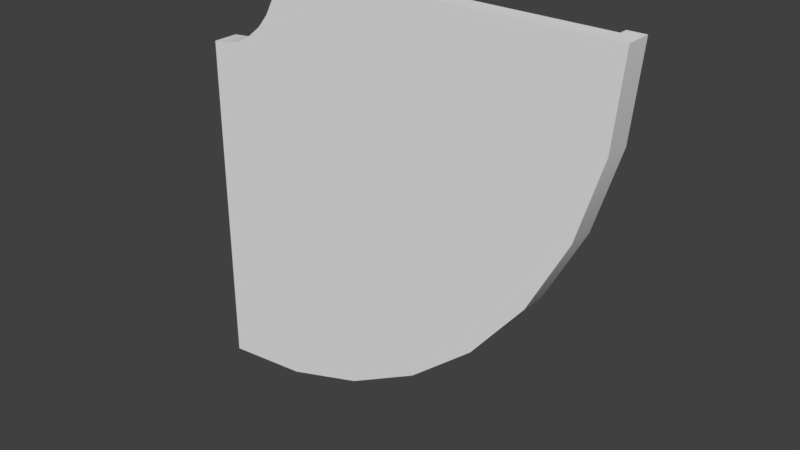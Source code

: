# Source: CurvePath_BaseMesh_0.3.blend  (saved by Blender 2.78.0; exported with 4.5.12 LTS)
import bpy
from mathutils import Matrix  # noqa: F401  (used for matrix-valued properties, if any)

bpy.ops.wm.read_factory_settings(use_empty=True)
scene = bpy.context.scene
scene.name = 'Scene'

# ---- collections
col_collection_1 = bpy.data.collections.new('Collection 1'); scene.collection.children.link(col_collection_1)

# ---- world
world_world = bpy.data.worlds.new('World'); scene.world = world_world
world_world.color = (0.05088, 0.05088, 0.05088)
world_world.use_sun_shadow = False
world_world.sun_shadow_jitter_overblur = 0.0
world_world.cycles.sampling_method = 'MANUAL'

# ---- meshes
me_plane_001 = bpy.data.meshes.new('Plane.001')
me_plane_001.from_pydata([(-3.0, -0.1, -2.0), (-1.8, -0.1, 3.0), (-1.985, -0.1, -1.905), (1.8, -0.1, 3.0), (-1.056, -0.1, -1.623), (-1.823, -0.1, 2.764), (-0.2004, -0.1, -1.166), (1.709, -0.1, 2.026), (0.5499, -0.1, -0.5499), (-1.891, -0.1, 2.539), (1.166, -0.1, 0.2004), (1.438, -0.1, 1.134), (1.623, -0.1, 1.056), (-2.002, -0.1, 2.332), (1.905, -0.1, 1.985), (0.9989, -0.1, 0.3126), (2.0, -0.1, 3.0), (-2.151, -0.1, 2.151), (0.4078, -0.1, -0.4078), (-3.0, -0.1, 2.0), (-2.332, -0.1, 2.002), (-2.805, -0.1, 2.019), (-0.3126, -0.1, -0.9989), (-2.617, -0.1, 2.076), (-2.539, -0.1, 1.891), (-2.444, -0.1, 2.169), (-1.134, -0.1, -1.438), (-2.293, -0.1, 2.293), (-2.764, -0.1, 1.823), (-2.169, -0.1, 2.444), (-2.026, -0.1, -1.709), (-2.076, -0.1, 2.617), (-3.0, -0.1, 1.8), (-2.019, -0.1, 2.805), (-3.0, -0.1, -1.8), (-2.0, -0.1, 3.0), (-3.0, 0.1, -2.0), (-1.985, 0.1, -1.905), (0.4078, 0.1, -0.4078), (0.9989, 0.1, 0.3126), (-2.002, 0.1, 2.332), (-1.891, 0.1, 2.539), (1.438, 0.1, 1.134), (-1.056, 0.1, -1.623), (-1.823, 0.1, 2.764), (1.709, 0.1, 2.026), (-0.2004, 0.1, -1.166), (-1.8, 0.1, 3.0), (1.8, 0.1, 3.0), (0.5499, 0.1, -0.5499), (2.0, 0.1, 3.0), (1.166, 0.1, 0.2004), (1.905, 0.1, 1.985), (1.623, 0.1, 1.056), (-2.151, 0.1, 2.151), (-0.3126, 0.1, -0.9989), (-2.332, 0.1, 2.002), (-2.805, 0.1, 2.019), (-3.0, 0.1, 2.0), (-1.134, 0.1, -1.438), (-2.539, 0.1, 1.891), (-2.617, 0.1, 2.076), (-2.026, 0.1, -1.709), (-2.764, 0.1, 1.823), (-2.444, 0.1, 2.169), (-3.0, 0.1, -1.8), (-3.0, 0.1, 1.8), (-2.293, 0.1, 2.293), (-2.169, 0.1, 2.444), (-2.076, 0.1, 2.617), (-2.019, 0.1, 2.805), (-2.0, 0.1, 3.0), (-3.0, 0.2, -2.0), (-1.985, 0.2, -1.905), (0.4078, 0.2, -0.4078), (0.9989, 0.2, 0.3126), (-2.002, 0.2, 2.332), (-1.891, 0.2, 2.539), (1.438, 0.2, 1.134), (-1.056, 0.2, -1.623), (-1.823, 0.2, 2.764), (1.709, 0.2, 2.026), (-0.2004, 0.2, -1.166), (-1.8, 0.2, 3.0), (1.8, 0.2, 3.0), (0.5499, 0.2, -0.5499), (2.0, 0.2, 3.0), (1.166, 0.2, 0.2004), (1.905, 0.2, 1.985), (1.623, 0.2, 1.056), (-0.3126, 0.2, -0.9989), (-2.805, 0.2, 2.019), (-3.0, 0.2, 2.0), (-1.134, 0.2, -1.438), (-2.617, 0.2, 2.076), (-2.026, 0.2, -1.709), (-2.444, 0.2, 2.169), (-3.0, 0.2, -1.8), (-2.293, 0.2, 2.293), (-3.0, 0.2, 1.8), (-2.764, 0.2, 1.823), (-2.169, 0.2, 2.444), (-2.539, 0.2, 1.891), (-2.332, 0.2, 2.002), (-2.076, 0.2, 2.617), (-2.151, 0.2, 2.151), (-2.019, 0.2, 2.805), (-2.0, 0.2, 3.0), (-3.0, -0.1, -2.0), (-3.0, -0.1, -2.0), (-1.985, -0.1, -1.905), (-1.056, -0.1, -1.623), (-0.2004, -0.1, -1.166), (0.5499, -0.1, -0.5499), (1.8, -0.1, 3.0), (-1.8, -0.1, 3.0), (2.0, -0.1, 3.0), (2.0, -0.1, 3.0), (1.166, -0.1, 0.2004), (1.623, -0.1, 1.056), (1.905, -0.1, 1.985), (-2.805, -0.1, 2.019), (-3.0, -0.1, 2.0), (-3.0, -0.1, 2.0), (-2.617, -0.1, 2.076), (-2.444, -0.1, 2.169), (-3.0, -0.1, -1.8), (-3.0, -0.1, 1.8), (-2.293, -0.1, 2.293), (-2.169, -0.1, 2.444), (-2.076, -0.1, 2.617), (-2.019, -0.1, 2.805), (-2.0, -0.1, 3.0), (-2.0, -0.1, 3.0), (1.8, 0.2, 3.0), (1.8, 0.2, 3.0), (1.8, 0.1, 3.0), (2.0, 0.1, 3.0), (2.0, 0.2, 3.0), (2.0, 0.2, 3.0), (-3.0, 0.2, 1.8), (-3.0, 0.2, 1.8), (-3.0, 0.1, 1.8), (-3.0, 0.1, 2.0), (-3.0, 0.2, 2.0), (-3.0, 0.2, 2.0), (-3.0, 0.1, -2.0), (-2.0, 0.1, 3.0), (-3.0, 0.2, -2.0), (-3.0, 0.2, -2.0), (-1.985, 0.2, -1.905), (0.4078, 0.2, -0.4078), (0.9989, 0.2, 0.3126), (-2.002, 0.2, 2.332), (-1.891, 0.2, 2.539), (1.438, 0.2, 1.134), (-1.056, 0.2, -1.623), (-1.823, 0.2, 2.764), (1.709, 0.2, 2.026), (-0.2004, 0.2, -1.166), (-1.8, 0.2, 3.0), (-1.8, 0.2, 3.0), (0.5499, 0.2, -0.5499), (1.166, 0.2, 0.2004), (1.623, 0.2, 1.056), (1.905, 0.2, 1.985), (-2.805, 0.2, 2.019), (-2.617, 0.2, 2.076), (-2.444, 0.2, 2.169), (-3.0, 0.2, -1.8), (-3.0, 0.2, -1.8), (-2.293, 0.2, 2.293), (-2.169, 0.2, 2.444), (-2.076, 0.2, 2.617), (-2.019, 0.2, 2.805), (-2.0, 0.2, 3.0), (-2.0, 0.2, 3.0), (-2.151, 0.2, 2.151), (-0.3126, 0.2, -0.9989), (-2.332, 0.2, 2.002), (-1.134, 0.2, -1.438), (-2.539, 0.2, 1.891), (-2.026, 0.2, -1.709), (-2.764, 0.2, 1.823), (-3.0, 0.1, -1.8), (-1.8, 0.1, 3.0)], [], [(18, 15, 13, 17), (113, 118, 15, 18), (15, 11, 9, 13), (118, 119, 11, 15), (11, 7, 5, 9), (119, 120, 7, 11), (114, 115, 5, 7), (116, 114, 7, 120), (127, 28, 121, 122), (28, 24, 124, 121), (24, 20, 125, 124), (20, 17, 128, 125), (17, 13, 129, 128), (13, 9, 130, 129), (9, 5, 131, 130), (115, 132, 131, 5), (112, 113, 18, 22), (22, 18, 17, 20), (111, 112, 22, 26), (26, 22, 20, 24), (110, 111, 26, 30), (30, 26, 24, 28), (108, 110, 30, 126), (126, 30, 28, 127), (60, 63, 100, 102), (41, 40, 153, 154), (68, 69, 173, 172), (62, 59, 180, 95), (38, 39, 152, 151), (56, 60, 102, 179), (143, 57, 166, 144), (37, 146, 148, 150), (51, 49, 162, 163), (59, 55, 178, 180), (67, 68, 172, 171), (48, 137, 138, 134), (54, 56, 179, 177), (55, 38, 151, 178), (142, 58, 145, 140), (49, 46, 159, 162), (109, 34, 184, 36), (10, 8, 49, 51), (25, 27, 67, 64), (6, 4, 43, 46), (117, 14, 52, 50), (32, 123, 58, 142), (2, 0, 146, 37), (21, 23, 61, 57), (31, 33, 70, 69), (12, 10, 51, 53), (27, 29, 68, 67), (8, 6, 46, 49), (23, 25, 64, 61), (33, 133, 147, 70), (1, 3, 48, 47), (4, 2, 37, 43), (14, 12, 53, 52), (34, 32, 142, 184), (35, 1, 47, 71), (3, 16, 137, 48), (19, 21, 57, 143), (29, 31, 69, 68), (85, 74, 75, 87), (87, 75, 155, 164), (164, 155, 158, 165), (139, 165, 158, 135), (141, 92, 91, 183), (183, 91, 167, 181), (181, 167, 168, 103), (103, 168, 98, 105), (105, 98, 101, 76), (76, 101, 104, 77), (77, 104, 174, 157), (160, 157, 174, 175), (82, 90, 74, 85), (156, 93, 90, 82), (73, 182, 93, 156), (149, 169, 182, 73), (53, 51, 163, 89), (39, 42, 78, 152), (57, 61, 94, 166), (65, 62, 95, 170), (43, 37, 150, 79), (63, 66, 99, 100), (69, 70, 106, 173), (44, 41, 154, 80), (52, 53, 89, 88), (42, 45, 81, 78), (61, 64, 96, 94), (46, 43, 79, 159), (70, 147, 176, 106), (185, 44, 80, 161), (36, 184, 97, 72), (50, 52, 88, 86), (71, 47, 83, 107), (45, 136, 84, 81), (64, 67, 171, 96), (40, 54, 177, 153)])
me_plane_001.polygons.foreach_set('use_smooth', [True] * 98)
_uv = me_plane_001.uv_layers.new(name='UVMap')
_uv.uv.foreach_set('vector', [0.2116, 0.209, 0.3073, 0.1314, 0.5756, 0.5253, 0.5515, 0.5449, 0.1927, 0.1904, 0.2924, 0.1095, 0.3073, 0.1314, 0.2116, 0.209, 0.3073, 0.1314, 0.4165, 0.07375, 0.6031, 0.5108, 0.5756, 0.5253, 0.2924, 0.1095, 0.4061, 0.04947, 0.4165, 0.07375, 0.3073, 0.1314, 0.4165, 0.07375, 0.5349, 0.03824, 0.633, 0.5018, 0.6031, 0.5108, 0.4061, 0.04947, 0.5295, 0.01249, 0.5349, 0.03824, 0.4165, 0.07375, 0.6643, 0.02625, 0.6643, 0.4988, 0.633, 0.5018, 0.5349, 0.03824, 0.6643, 0.0, 0.6643, 0.02625, 0.5349, 0.03824, 0.5295, 0.01249, 0.5049, 0.6563, 0.508, 0.6254, 0.534, 0.6307, 0.5315, 0.6563, 0.508, 0.6254, 0.517, 0.5959, 0.5416, 0.6061, 0.534, 0.6307, 0.517, 0.5959, 0.5317, 0.5687, 0.5539, 0.5834, 0.5416, 0.6061, 0.5317, 0.5687, 0.5515, 0.5449, 0.5704, 0.5635, 0.5539, 0.5834, 0.5515, 0.5449, 0.5756, 0.5253, 0.5905, 0.5472, 0.5704, 0.5635, 0.5756, 0.5253, 0.6031, 0.5108, 0.6135, 0.5351, 0.5905, 0.5472, 0.6031, 0.5108, 0.633, 0.5018, 0.6384, 0.5276, 0.6135, 0.5351, 0.6643, 0.4988, 0.6643, 0.5251, 0.6384, 0.5276, 0.633, 0.5018, 0.1109, 0.2888, 0.1927, 0.1904, 0.2116, 0.209, 0.133, 0.3036, 0.133, 0.3036, 0.2116, 0.209, 0.5515, 0.5449, 0.5317, 0.5687, 0.05007, 0.4012, 0.1109, 0.2888, 0.133, 0.3036, 0.07465, 0.4114, 0.07465, 0.4114, 0.133, 0.3036, 0.5317, 0.5687, 0.517, 0.5959, 0.01264, 0.5231, 0.05007, 0.4012, 0.07465, 0.4114, 0.03871, 0.5285, 0.03871, 0.5285, 0.07465, 0.4114, 0.517, 0.5959, 0.508, 0.6254, 0.0, 0.6563, 0.01264, 0.5231, 0.03871, 0.5285, 0.02657, 0.6563, 0.02657, 0.6563, 0.03871, 0.5285, 0.508, 0.6254, 0.5049, 0.6563, 0.1985, 0.7177, 0.1985, 0.6869, 0.2118, 0.6869, 0.2118, 0.7177, 0.2118, 0.713, 0.2118, 0.6835, 0.2251, 0.6835, 0.2251, 0.713, 0.0922, 0.6816, 0.0922, 0.6563, 0.1055, 0.6563, 0.1055, 0.6816, 0.1055, 0.7746, 0.1055, 0.6563, 0.1188, 0.6563, 0.1188, 0.7746, 0.8804, 0.767, 0.8804, 0.6447, 0.8937, 0.6447, 0.8937, 0.767, 0.1985, 0.7479, 0.1985, 0.7177, 0.2118, 0.7177, 0.2118, 0.7479, 0.1852, 0.7069, 0.1852, 0.6812, 0.1985, 0.6812, 0.1985, 0.7069, 0.9734, 0.37, 0.9734, 0.5011, 0.9601, 0.5011, 0.9601, 0.37, 0.9734, 0.8829, 0.9734, 0.9951, 0.9601, 0.9951, 0.9601, 0.8829, 0.8804, 1.0, 0.8804, 0.887, 0.8937, 0.887, 0.8937, 1.0, 0.0922, 0.7073, 0.0922, 0.6816, 0.1055, 0.6816, 0.1055, 0.7073, 0.9336, 0.4985, 0.9336, 0.5247, 0.9203, 0.5247, 0.9203, 0.4985, 0.1985, 0.7764, 0.1985, 0.7479, 0.2118, 0.7479, 0.2118, 0.7764, 0.8804, 0.887, 0.8804, 0.767, 0.8937, 0.767, 0.8937, 0.887, 0.8937, 0.4985, 0.8937, 0.5247, 0.8804, 0.5247, 0.8804, 0.4985, 0.9734, 7.824e-09, 0.9734, 0.1176, 0.9601, 0.1176, 0.9601, 1.174e-08, 0.9203, 0.0, 0.9203, 0.02624, 0.8937, 0.02624, 0.8937, 0.0, 1.0, 0.8829, 1.0, 0.9951, 0.9734, 0.9951, 0.9734, 0.8829, 0.06563, 0.7326, 0.06563, 0.7073, 0.0922, 0.7073, 0.0922, 0.7326, 1.0, 0.1176, 1.0, 0.2426, 0.9734, 0.2426, 0.9734, 0.1176, 1.0, 0.5011, 1.0, 0.6343, 0.9734, 0.6343, 0.9734, 0.5011, 0.9203, 0.4985, 0.9203, 0.5247, 0.8937, 0.5247, 0.8937, 0.4985, 1.0, 0.37, 1.0, 0.5011, 0.9734, 0.5011, 0.9734, 0.37, 0.1586, 0.6812, 0.1586, 0.6563, 0.1852, 0.6563, 0.1852, 0.6812, 0.1586, 0.6563, 0.1586, 0.6812, 0.1321, 0.6812, 0.1321, 0.6563, 1.0, 0.761, 1.0, 0.8829, 0.9734, 0.8829, 0.9734, 0.761, 0.06563, 0.7073, 0.06563, 0.6816, 0.0922, 0.6816, 0.0922, 0.7073, 1.0, 0.0, 1.0, 0.1176, 0.9734, 0.1176, 0.9734, 7.824e-09, 0.06563, 0.7563, 0.06563, 0.7326, 0.0922, 0.7326, 0.0922, 0.7563, 0.1586, 0.6812, 0.1586, 0.7069, 0.1321, 0.7069, 0.1321, 0.6812, 0.9601, 0.02624, 0.9601, 0.4985, 0.9336, 0.4985, 0.9336, 0.02624, 1.0, 0.2426, 1.0, 0.37, 0.9734, 0.37, 0.9734, 0.2426, 1.0, 0.6343, 1.0, 0.761, 0.9734, 0.761, 0.9734, 0.6343, 0.9203, 0.02624, 0.9203, 0.4985, 0.8937, 0.4985, 0.8937, 0.02624, 0.9601, 1.565e-08, 0.9601, 0.02624, 0.9336, 0.02624, 0.9336, 0.0, 0.9601, 0.4985, 0.9601, 0.5247, 0.9336, 0.5247, 0.9336, 0.4985, 0.1586, 0.7069, 0.1586, 0.6812, 0.1852, 0.6812, 0.1852, 0.7069, 0.06563, 0.6816, 0.06563, 0.6563, 0.0922, 0.6563, 0.0922, 0.6816, 0.6643, 0.4641, 0.6911, 0.4641, 0.7032, 0.5858, 0.677, 0.5909, 0.677, 0.5909, 0.7032, 0.5858, 0.7391, 0.7029, 0.7144, 0.7128, 0.7144, 0.7128, 0.7391, 0.7029, 0.7975, 0.8108, 0.7752, 0.8252, 0.8616, 0.9282, 0.7752, 0.8252, 0.7975, 0.8108, 0.8804, 0.9096, 0.04683, 0.6563, 0.06563, 0.6749, 0.0491, 0.6948, 0.02682, 0.6804, 0.02682, 0.6804, 0.0491, 0.6948, 0.03682, 0.7175, 0.01211, 0.7076, 0.01211, 0.7076, 0.03682, 0.7175, 0.02926, 0.7421, 0.003057, 0.7371, 0.003057, 0.7371, 0.02926, 0.7421, 0.02671, 0.7677, 0.0, 0.7677, 0.0, 0.7677, 0.02671, 0.7677, 0.02926, 0.7933, 0.003057, 0.7984, 0.003057, 0.7984, 0.02926, 0.7933, 0.03682, 0.818, 0.01211, 0.8279, 0.01211, 0.8279, 0.03682, 0.818, 0.0491, 0.8407, 0.02682, 0.8551, 0.04683, 0.8791, 0.02682, 0.8551, 0.0491, 0.8407, 0.06563, 0.8605, 0.677, 0.3373, 0.7032, 0.3424, 0.6911, 0.4641, 0.6643, 0.4641, 0.7144, 0.2154, 0.7391, 0.2253, 0.7032, 0.3424, 0.677, 0.3373, 0.7752, 0.103, 0.7975, 0.1174, 0.7391, 0.2253, 0.7144, 0.2154, 0.8616, 0.0, 0.8804, 0.01856, 0.7975, 0.1174, 0.7752, 0.103, 0.9734, 0.761, 0.9734, 0.8829, 0.9601, 0.8829, 0.9601, 0.761, 0.8804, 0.6447, 0.8804, 0.5247, 0.8937, 0.5247, 0.8937, 0.6447, 0.1852, 0.6812, 0.1852, 0.6563, 0.1985, 0.6563, 0.1985, 0.6812, 0.1055, 0.9028, 0.1055, 0.7746, 0.1188, 0.7746, 0.1188, 0.9028, 0.9734, 0.2426, 0.9734, 0.37, 0.9601, 0.37, 0.9601, 0.2426, 0.1985, 0.6869, 0.1985, 0.6563, 0.2118, 0.6563, 0.2118, 0.6869, 0.1321, 0.6563, 0.1321, 0.6812, 0.1188, 0.6812, 0.1188, 0.6563, 0.2118, 0.7436, 0.2118, 0.713, 0.2251, 0.713, 0.2251, 0.7436, 0.9734, 0.6343, 0.9734, 0.761, 0.9601, 0.761, 0.9601, 0.6343, 0.907, 0.5247, 0.907, 0.643, 0.8937, 0.643, 0.8937, 0.5247, 0.0922, 0.7563, 0.0922, 0.7326, 0.1055, 0.7326, 0.1055, 0.7563, 0.9734, 0.1176, 0.9734, 0.2426, 0.9601, 0.2426, 0.9601, 0.1176, 0.1321, 0.6812, 0.1321, 0.7069, 0.1188, 0.7069, 0.1188, 0.6812, 0.2118, 0.7746, 0.2118, 0.7436, 0.2251, 0.7436, 0.2251, 0.7746, 0.8937, 0.0, 0.8937, 0.02624, 0.8804, 0.02624, 0.8804, 3.13e-08, 0.9734, 0.5011, 0.9734, 0.6343, 0.9601, 0.6343, 0.9601, 0.5011, 0.9336, 0.0, 0.9336, 0.02624, 0.9203, 0.02624, 0.9203, 0.0, 0.907, 0.643, 0.907, 0.7712, 0.8937, 0.7712, 0.8937, 0.643, 0.0922, 0.7326, 0.0922, 0.7073, 0.1055, 0.7073, 0.1055, 0.7326, 0.2118, 0.6835, 0.2118, 0.6563, 0.2251, 0.6563, 0.2251, 0.6835])
me_plane_001.use_remesh_preserve_volume = False
me_plane_001.use_remesh_preserve_attributes = False
me_plane_001.use_mirror_vertex_groups = False
me_plane_001.update()
me_plane_002 = bpy.data.meshes.new('Plane.002')
me_plane_002.from_pydata([(0.4078, 0.1, -0.4078), (0.9989, 0.1, 0.3126), (-2.002, 0.1, 2.332), (-1.891, 0.1, 2.539), (1.438, 0.1, 1.134), (-1.823, 0.1, 2.764), (1.709, 0.1, 2.026), (-1.8, 0.1, 3.0), (1.8, 0.1, 3.0), (-2.151, 0.1, 2.151), (-0.3126, 0.1, -0.9989), (-2.332, 0.1, 2.002), (-1.134, 0.1, -1.438), (-2.539, 0.1, 1.891), (-2.026, 0.1, -1.709), (-2.764, 0.1, 1.823), (-3.0, 0.1, -1.8), (-3.0, 0.1, 1.8), (1.08, 0.1, 3.0), (0.36, 0.1, 3.0), (-0.36, 0.1, 3.0), (-1.08, 0.1, 3.0), (1.002, 0.1, 2.174), (0.296, 0.1, 2.321), (-0.4103, 0.1, 2.469), (-1.117, 0.1, 2.616), (0.7723, 0.1, 1.415), (0.1064, 0.1, 1.696), (-0.5594, 0.1, 1.977), (-1.225, 0.1, 2.258), (0.3988, 0.1, 0.7165), (-0.2014, 0.1, 1.12), (-0.8015, 0.1, 1.524), (-1.402, 0.1, 1.928), (-0.1039, 0.1, 0.1039), (-0.6156, 0.1, 0.6156), (-1.127, 0.1, 1.127), (-1.639, 0.1, 1.639), (-0.7165, 0.1, -0.3988), (-1.12, 0.1, 0.2014), (-1.524, 0.1, 0.8015), (-1.928, 0.1, 1.402), (-1.415, 0.1, -0.7723), (-1.696, 0.1, -0.1064), (-1.977, 0.1, 0.5594), (-2.258, 0.1, 1.225), (-2.174, 0.1, -1.002), (-2.321, 0.1, -0.296), (-2.469, 0.1, 0.4103), (-2.616, 0.1, 1.117), (-3.0, 0.1, -1.08), (-3.0, 0.1, -0.36), (-3.0, 0.1, 0.36), (-3.0, 0.1, 1.08)], [], [(37, 9, 2, 33), (33, 2, 3, 29), (29, 3, 5, 25), (21, 25, 5, 7), (41, 11, 9, 37), (45, 13, 11, 41), (49, 15, 13, 45), (53, 17, 15, 49), (16, 50, 46, 14), (50, 51, 47, 46), (51, 52, 48, 47), (52, 53, 49, 48), (14, 46, 42, 12), (46, 47, 43, 42), (47, 48, 44, 43), (48, 49, 45, 44), (12, 42, 38, 10), (42, 43, 39, 38), (43, 44, 40, 39), (44, 45, 41, 40), (10, 38, 34, 0), (38, 39, 35, 34), (39, 40, 36, 35), (40, 41, 37, 36), (8, 6, 22, 18), (18, 22, 23, 19), (19, 23, 24, 20), (20, 24, 25, 21), (4, 26, 22, 6), (26, 27, 23, 22), (27, 28, 24, 23), (28, 29, 25, 24), (1, 30, 26, 4), (30, 31, 27, 26), (31, 32, 28, 27), (32, 33, 29, 28), (0, 34, 30, 1), (34, 35, 31, 30), (35, 36, 32, 31), (36, 37, 33, 32)])
me_plane_002.polygons.foreach_set('use_smooth', [True] * 40)
_uv = me_plane_002.uv_layers.new(name='UVMap')
_uv.uv.foreach_set('vector', [0.7169, 0.7164, 0.8233, 0.823, 0.7923, 0.8608, 0.6675, 0.7766, 0.6675, 0.7766, 0.7923, 0.8608, 0.7693, 0.9039, 0.6308, 0.8454, 0.6308, 0.8454, 0.7693, 0.9039, 0.7551, 0.9507, 0.6082, 0.9199, 0.6006, 0.9999, 0.6082, 0.9199, 0.7551, 0.9507, 0.7504, 0.9999, 0.777, 0.6669, 0.8611, 0.7919, 0.8233, 0.823, 0.7169, 0.7164, 0.8457, 0.6302, 0.9041, 0.7689, 0.8611, 0.7919, 0.777, 0.6669, 0.9202, 0.6076, 0.9509, 0.7547, 0.9041, 0.7689, 0.8457, 0.6302, 1.0, 0.5999, 1.0, 0.7499, 0.9509, 0.7547, 0.9202, 0.6076, 1.0, -5.96e-08, 1.0, 0.15, 0.8281, 0.1662, 0.7974, 0.01903, 1.0, 0.15, 1.0, 0.3, 0.8588, 0.3133, 0.8281, 0.1662, 1.0, 0.3, 1.0, 0.4499, 0.8895, 0.4604, 0.8588, 0.3133, 1.0, 0.4499, 1.0, 0.5999, 0.9202, 0.6076, 0.8895, 0.4604, 0.7974, 0.01903, 0.8281, 0.1662, 0.6703, 0.2141, 0.6119, 0.07537, 0.8281, 0.1662, 0.8588, 0.3133, 0.7288, 0.3528, 0.6703, 0.2141, 0.8588, 0.3133, 0.8895, 0.4604, 0.7872, 0.4915, 0.7288, 0.3528, 0.8895, 0.4604, 0.9202, 0.6076, 0.8457, 0.6302, 0.7872, 0.4915, 0.6119, 0.07537, 0.6703, 0.2141, 0.5249, 0.2919, 0.4409, 0.1669, 0.6703, 0.2141, 0.7288, 0.3528, 0.609, 0.4169, 0.5249, 0.2919, 0.7288, 0.3528, 0.7872, 0.4915, 0.693, 0.5419, 0.609, 0.4169, 0.7872, 0.4915, 0.8457, 0.6302, 0.777, 0.6669, 0.693, 0.5419, 0.4409, 0.1669, 0.5249, 0.2919, 0.3975, 0.3966, 0.2911, 0.29, 0.5249, 0.2919, 0.609, 0.4169, 0.504, 0.5032, 0.3975, 0.3966, 0.609, 0.4169, 0.693, 0.5419, 0.6104, 0.6098, 0.504, 0.5032, 0.693, 0.5419, 0.777, 0.6669, 0.7169, 0.7164, 0.6104, 0.6098, 0.001427, 0.9999, 0.02043, 0.797, 0.1674, 0.8277, 0.1512, 0.9999, 0.1512, 0.9999, 0.1674, 0.8277, 0.3143, 0.8585, 0.301, 0.9999, 0.301, 0.9999, 0.3143, 0.8585, 0.4613, 0.8892, 0.4508, 0.9999, 0.4508, 0.9999, 0.4613, 0.8892, 0.6082, 0.9199, 0.6006, 0.9999, 0.0767, 0.6112, 0.2152, 0.6698, 0.1674, 0.8277, 0.02043, 0.797, 0.2152, 0.6698, 0.3537, 0.7283, 0.3143, 0.8585, 0.1674, 0.8277, 0.3537, 0.7283, 0.4923, 0.7868, 0.4613, 0.8892, 0.3143, 0.8585, 0.4923, 0.7868, 0.6308, 0.8454, 0.6082, 0.9199, 0.4613, 0.8892, 0.1681, 0.4401, 0.2929, 0.5242, 0.2152, 0.6698, 0.0767, 0.6112, 0.2929, 0.5242, 0.4178, 0.6083, 0.3537, 0.7283, 0.2152, 0.6698, 0.4178, 0.6083, 0.5426, 0.6925, 0.4923, 0.7868, 0.3537, 0.7283, 0.5426, 0.6925, 0.6675, 0.7766, 0.6308, 0.8454, 0.4923, 0.7868, 0.2911, 0.29, 0.3975, 0.3966, 0.2929, 0.5242, 0.1681, 0.4401, 0.3975, 0.3966, 0.504, 0.5032, 0.4178, 0.6083, 0.2929, 0.5242, 0.504, 0.5032, 0.6104, 0.6098, 0.5426, 0.6925, 0.4178, 0.6083, 0.6104, 0.6098, 0.7169, 0.7164, 0.6675, 0.7766, 0.5426, 0.6925])
me_plane_002.use_remesh_preserve_volume = False
me_plane_002.use_remesh_preserve_attributes = False
me_plane_002.use_mirror_vertex_groups = False
me_plane_002.update()

# ---- objects
ob_curvepath = bpy.data.objects.new('CurvePath', me_plane_001)
ob_curvepath_detail = bpy.data.objects.new('CurvePath(Detail)', me_plane_002)

# ---- transforms, parenting, visibility, modifiers, constraints
ob_curvepath.location = (0.0, 0.0, 0.0)
ob_curvepath.lineart.crease_threshold = 0.0
ob_curvepath_detail.parent = ob_curvepath
ob_curvepath_detail.location = (0.0, 0.0, 0.0)
ob_curvepath_detail.lineart.crease_threshold = 0.0

# ---- collection membership
col_collection_1.objects.link(ob_curvepath)
col_collection_1.objects.link(ob_curvepath_detail)

# ---- scene / render settings (as saved in the file)
scene.frame_start = 1; scene.frame_end = 250; scene.frame_set(1)
scene.render.engine = 'BLENDER_EEVEE_NEXT'
scene.render.resolution_percentage = 50
scene.render.dither_intensity = 0.0
scene.cycles.use_denoising = False
scene.cycles.samples = 128
scene.cycles.sampling_pattern = 'TABULATED_SOBOL'
scene.cycles.light_sampling_threshold = 0.0
scene.cycles.use_adaptive_sampling = False
scene.cycles.use_light_tree = False
scene.cycles.blur_glossy = 0.0
scene.cycles.sample_clamp_indirect = 0.0
scene.view_settings.view_transform = 'Standard'
bpy.context.view_layer.update()

# ---- added for rendering (the .blend has no active camera and no usable light): camera, sun
cam_auto = bpy.data.cameras.new('AutoCamera')
cam_auto.lens = 50.0
cam_auto.sensor_width = 36.0
cam_auto.clip_end = 1000.0
ob_auto_camera = bpy.data.objects.new('AutoCamera', cam_auto)
scene.collection.objects.link(ob_auto_camera)
ob_auto_camera.location = (6.04821, -7.80785, 5.73857)
ob_auto_camera.rotation_euler = (1.09748, -7.21219e-08, 0.694738)
scene.camera = ob_auto_camera
light_auto_sun = bpy.data.lights.new('AutoSun', 'SUN')
light_auto_sun.energy = 3.0
light_auto_sun.angle = 0.0523599
ob_auto_sun = bpy.data.objects.new('AutoSun', light_auto_sun)
scene.collection.objects.link(ob_auto_sun)
ob_auto_sun.rotation_euler = (0.872665, 0.174533, 0.523599)
bpy.context.view_layer.update()
